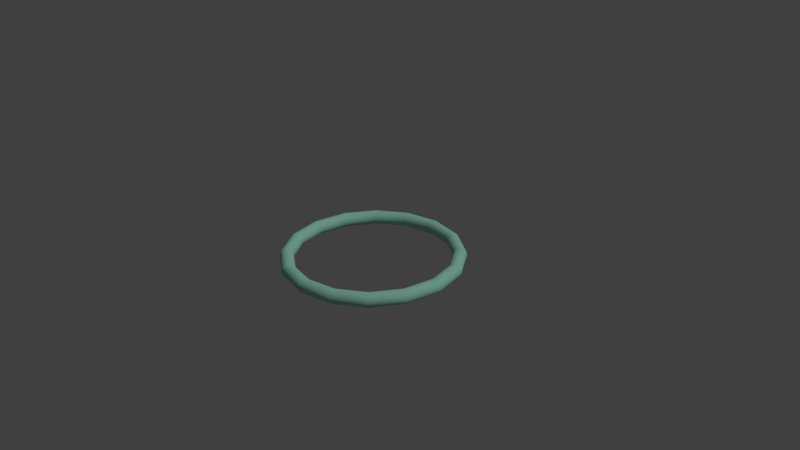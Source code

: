 # Source: Jumpy_band.blend  (saved by Blender 2.74.0; exported with 4.5.12 LTS)
import bpy
from mathutils import Matrix  # noqa: F401  (used for matrix-valued properties, if any)

bpy.ops.wm.read_factory_settings(use_empty=True)
scene = bpy.context.scene
scene.name = 'Scene'

# ---- collections
col_collection_1 = bpy.data.collections.new('Collection 1'); scene.collection.children.link(col_collection_1)

# ---- materials (node trees are filled in below, after node groups)
mat_material = bpy.data.materials.new('Material')
mat_material.alpha_threshold = 0.0
mat_material.diffuse_color = (0.3894, 0.8, 0.6885, 1.0)
mat_material.roughness = 0.5

# ---- material node trees

# ---- world
world_world = bpy.data.worlds.new('World'); scene.world = world_world
world_world.color = (0.05088, 0.05088, 0.05088)
world_world.use_sun_shadow = False
world_world.sun_shadow_jitter_overblur = 0.0
world_world.cycles.sampling_method = 'MANUAL'
world_world.cycles.sample_map_resolution = 256

# ---- cameras
cam_camera = bpy.data.cameras.new('Camera')
cam_camera.clip_end = 100.0
cam_camera.lens = 35.0
cam_camera.sensor_width = 32.0
cam_camera.sensor_height = 18.0
cam_camera.ortho_scale = 7.314
cam_camera.dof.focus_distance = 0.0

# ---- lights
light_lamp = bpy.data.lights.new('Lamp', 'SUN')
light_lamp.color = (0.967, 1.0, 0.8795)
light_lamp.transmission_factor = 0.0
light_lamp.cutoff_distance = 30.0
light_lamp.angle = 0.1993
light_lamp.energy = 1.0
light_lamp.shadow_buffer_clip_start = 1.001
light_lamp.shadow_soft_size = 0.1
light_lamp.shadow_cascade_max_distance = 1000.0
light_lamp.cycles.use_multiple_importance_sampling = False

# ---- meshes
me_circle_001 = bpy.data.meshes.new('Circle.001')
me_circle_001.from_pydata([(2.905, 0.03627, -1.738e-06), (2.901, 0.03627, -0.04323), (2.888, 0.03627, -0.0848), (2.868, 0.03627, -0.1231), (2.84, 0.03627, -0.1567), (2.807, 0.03627, -0.1842), (2.769, 0.03627, -0.2047), (2.727, 0.03627, -0.2173), (2.684, 0.03626, -0.2216), (2.641, 0.03626, -0.2173), (2.599, 0.03626, -0.2047), (2.561, 0.03626, -0.1842), (2.527, 0.03626, -0.1567), (2.5, 0.03626, -0.1231), (2.479, 0.03626, -0.0848), (2.466, 0.03626, -0.04323), (2.462, 0.03626, -1.679e-06), (2.466, 0.03626, 0.04323), (2.479, 0.03626, 0.08479), (2.5, 0.03626, 0.1231), (2.527, 0.03626, 0.1567), (2.561, 0.03626, 0.1842), (2.599, 0.03626, 0.2047), (2.641, 0.03626, 0.2173), (2.684, 0.03626, 0.2216), (2.727, 0.03627, 0.2173), (2.769, 0.03627, 0.2047), (2.807, 0.03627, 0.1842), (2.84, 0.03627, 0.1567), (2.868, 0.03627, 0.1231), (2.888, 0.03627, 0.08479), (2.901, 0.03627, 0.04323), (2.67, 1.145, -1.738e-06), (2.666, 1.144, -0.04323), (2.655, 1.139, -0.0848), (2.636, 1.131, -0.1231), (2.61, 1.121, -0.1567), (2.579, 1.108, -0.1842), (2.544, 1.093, -0.2047), (2.506, 1.077, -0.2173), (2.466, 1.061, -0.2216), (2.426, 1.044, -0.2173), (2.387, 1.028, -0.2047), (2.352, 1.013, -0.1842), (2.321, 1.001, -0.1567), (2.295, 0.99, -0.1231), (2.276, 0.9822, -0.0848), (2.265, 0.9774, -0.04323), (2.261, 0.9757, -1.679e-06), (2.265, 0.9774, 0.04323), (2.276, 0.9822, 0.08479), (2.295, 0.99, 0.1231), (2.321, 1.001, 0.1567), (2.352, 1.013, 0.1842), (2.387, 1.028, 0.2047), (2.426, 1.044, 0.2173), (2.466, 1.061, 0.2216), (2.506, 1.077, 0.2173), (2.544, 1.093, 0.2047), (2.579, 1.108, 0.1842), (2.61, 1.121, 0.1567), (2.636, 1.131, 0.1231), (2.655, 1.139, 0.08479), (2.666, 1.144, 0.04323), (2.029, 2.08, -1.738e-06), (2.026, 2.077, -0.04323), (2.017, 2.068, -0.0848), (2.002, 2.054, -0.1231), (1.983, 2.034, -0.1567), (1.959, 2.01, -0.1842), (1.932, 1.983, -0.2047), (1.903, 1.954, -0.2173), (1.872, 1.923, -0.2216), (1.842, 1.893, -0.2173), (1.812, 1.863, -0.2047), (1.785, 1.836, -0.1842), (1.761, 1.813, -0.1567), (1.742, 1.793, -0.1231), (1.727, 1.779, -0.0848), (1.718, 1.77, -0.04323), (1.715, 1.767, -1.679e-06), (1.718, 1.77, 0.04323), (1.727, 1.779, 0.08479), (1.742, 1.793, 0.1231), (1.761, 1.813, 0.1567), (1.785, 1.836, 0.1842), (1.812, 1.863, 0.2047), (1.842, 1.893, 0.2173), (1.872, 1.923, 0.2216), (1.903, 1.954, 0.2173), (1.932, 1.983, 0.2047), (1.959, 2.01, 0.1842), (1.983, 2.034, 0.1567), (2.002, 2.054, 0.1231), (2.017, 2.068, 0.08479), (2.026, 2.077, 0.04323), (1.078, 2.698, -1.738e-06), (1.077, 2.694, -0.04323), (1.072, 2.682, -0.0848), (1.064, 2.664, -0.1231), (1.053, 2.638, -0.1567), (1.041, 2.607, -0.1842), (1.026, 2.572, -0.2047), (1.01, 2.533, -0.2173), (0.9935, 2.493, -0.2216), (0.977, 2.453, -0.2173), (0.9611, 2.415, -0.2047), (0.9464, 2.38, -0.1842), (0.9336, 2.349, -0.1567), (0.923, 2.323, -0.1231), (0.9152, 2.304, -0.0848), (0.9104, 2.293, -0.04323), (0.9087, 2.289, -1.679e-06), (0.9104, 2.293, 0.04323), (0.9152, 2.304, 0.08479), (0.923, 2.323, 0.1231), (0.9336, 2.349, 0.1567), (0.9464, 2.38, 0.1842), (0.9611, 2.415, 0.2047), (0.977, 2.453, 0.2173), (0.9935, 2.493, 0.2216), (1.01, 2.533, 0.2173), (1.026, 2.572, 0.2047), (1.041, 2.607, 0.1842), (1.053, 2.638, 0.1567), (1.064, 2.664, 0.1231), (1.072, 2.682, 0.08479), (1.077, 2.694, 0.04323), (-0.03627, 2.905, -1.738e-06), (-0.03627, 2.901, -0.04323), (-0.03627, 2.888, -0.0848), (-0.03627, 2.868, -0.1231), (-0.03627, 2.84, -0.1567), (-0.03627, 2.807, -0.1842), (-0.03627, 2.769, -0.2047), (-0.03627, 2.727, -0.2173), (-0.03626, 2.684, -0.2216), (-0.03626, 2.641, -0.2173), (-0.03626, 2.599, -0.2047), (-0.03626, 2.561, -0.1842), (-0.03626, 2.527, -0.1567), (-0.03626, 2.5, -0.1231), (-0.03626, 2.479, -0.0848), (-0.03626, 2.466, -0.04323), (-0.03626, 2.462, -1.679e-06), (-0.03626, 2.466, 0.04323), (-0.03626, 2.479, 0.08479), (-0.03626, 2.5, 0.1231), (-0.03626, 2.527, 0.1567), (-0.03626, 2.561, 0.1842), (-0.03626, 2.599, 0.2047), (-0.03626, 2.641, 0.2173), (-0.03626, 2.684, 0.2216), (-0.03627, 2.727, 0.2173), (-0.03627, 2.769, 0.2047), (-0.03627, 2.807, 0.1842), (-0.03627, 2.84, 0.1567), (-0.03627, 2.868, 0.1231), (-0.03627, 2.888, 0.08479), (-0.03627, 2.901, 0.04323), (-1.145, 2.67, -1.738e-06), (-1.144, 2.666, -0.04323), (-1.139, 2.655, -0.0848), (-1.131, 2.636, -0.1231), (-1.121, 2.61, -0.1567), (-1.108, 2.579, -0.1842), (-1.093, 2.544, -0.2047), (-1.077, 2.506, -0.2173), (-1.061, 2.466, -0.2216), (-1.044, 2.426, -0.2173), (-1.028, 2.387, -0.2047), (-1.013, 2.352, -0.1842), (-1.001, 2.321, -0.1567), (-0.99, 2.295, -0.1231), (-0.9822, 2.276, -0.0848), (-0.9774, 2.265, -0.04323), (-0.9757, 2.261, -1.679e-06), (-0.9774, 2.265, 0.04323), (-0.9822, 2.276, 0.08479), (-0.99, 2.295, 0.1231), (-1.001, 2.321, 0.1567), (-1.013, 2.352, 0.1842), (-1.028, 2.387, 0.2047), (-1.044, 2.426, 0.2173), (-1.061, 2.466, 0.2216), (-1.077, 2.506, 0.2173), (-1.093, 2.544, 0.2047), (-1.108, 2.579, 0.1842), (-1.121, 2.61, 0.1567), (-1.131, 2.636, 0.1231), (-1.139, 2.655, 0.08479), (-1.144, 2.666, 0.04323), (-2.08, 2.029, -1.738e-06), (-2.077, 2.026, -0.04323), (-2.068, 2.017, -0.0848), (-2.054, 2.002, -0.1231), (-2.034, 1.983, -0.1567), (-2.01, 1.959, -0.1842), (-1.983, 1.932, -0.2047), (-1.954, 1.903, -0.2173), (-1.923, 1.872, -0.2216), (-1.893, 1.842, -0.2173), (-1.863, 1.812, -0.2047), (-1.836, 1.785, -0.1842), (-1.813, 1.761, -0.1567), (-1.793, 1.742, -0.1231), (-1.779, 1.727, -0.0848), (-1.77, 1.718, -0.04323), (-1.767, 1.715, -1.679e-06), (-1.77, 1.718, 0.04323), (-1.779, 1.727, 0.08479), (-1.793, 1.742, 0.1231), (-1.813, 1.761, 0.1567), (-1.836, 1.785, 0.1842), (-1.863, 1.812, 0.2047), (-1.893, 1.842, 0.2173), (-1.923, 1.872, 0.2216), (-1.954, 1.903, 0.2173), (-1.983, 1.932, 0.2047), (-2.01, 1.959, 0.1842), (-2.034, 1.983, 0.1567), (-2.054, 2.002, 0.1231), (-2.068, 2.017, 0.08479), (-2.077, 2.026, 0.04323), (-2.698, 1.078, -1.738e-06), (-2.694, 1.077, -0.04323), (-2.682, 1.072, -0.0848), (-2.664, 1.064, -0.1231), (-2.638, 1.053, -0.1567), (-2.607, 1.041, -0.1842), (-2.572, 1.026, -0.2047), (-2.533, 1.01, -0.2173), (-2.493, 0.9935, -0.2216), (-2.453, 0.977, -0.2173), (-2.415, 0.9611, -0.2047), (-2.38, 0.9464, -0.1842), (-2.349, 0.9336, -0.1567), (-2.323, 0.923, -0.1231), (-2.304, 0.9152, -0.0848), (-2.293, 0.9104, -0.04323), (-2.289, 0.9087, -1.679e-06), (-2.293, 0.9104, 0.04323), (-2.304, 0.9152, 0.08479), (-2.323, 0.923, 0.1231), (-2.349, 0.9336, 0.1567), (-2.38, 0.9464, 0.1842), (-2.415, 0.9611, 0.2047), (-2.453, 0.977, 0.2173), (-2.493, 0.9935, 0.2216), (-2.533, 1.01, 0.2173), (-2.572, 1.026, 0.2047), (-2.607, 1.041, 0.1842), (-2.638, 1.053, 0.1567), (-2.664, 1.064, 0.1231), (-2.682, 1.072, 0.08479), (-2.694, 1.077, 0.04323), (-2.905, -0.03627, -1.738e-06), (-2.901, -0.03627, -0.04323), (-2.888, -0.03627, -0.0848), (-2.868, -0.03627, -0.1231), (-2.84, -0.03627, -0.1567), (-2.807, -0.03627, -0.1842), (-2.769, -0.03627, -0.2047), (-2.727, -0.03627, -0.2173), (-2.684, -0.03626, -0.2216), (-2.641, -0.03626, -0.2173), (-2.599, -0.03626, -0.2047), (-2.561, -0.03626, -0.1842), (-2.527, -0.03626, -0.1567), (-2.5, -0.03626, -0.1231), (-2.479, -0.03626, -0.0848), (-2.466, -0.03626, -0.04323), (-2.462, -0.03626, -1.679e-06), (-2.466, -0.03626, 0.04323), (-2.479, -0.03626, 0.08479), (-2.5, -0.03626, 0.1231), (-2.527, -0.03626, 0.1567), (-2.561, -0.03626, 0.1842), (-2.599, -0.03626, 0.2047), (-2.641, -0.03626, 0.2173), (-2.684, -0.03626, 0.2216), (-2.727, -0.03627, 0.2173), (-2.769, -0.03627, 0.2047), (-2.807, -0.03627, 0.1842), (-2.84, -0.03627, 0.1567), (-2.868, -0.03627, 0.1231), (-2.888, -0.03627, 0.08479), (-2.901, -0.03627, 0.04323), (-2.67, -1.145, -1.738e-06), (-2.666, -1.144, -0.04323), (-2.655, -1.139, -0.0848), (-2.636, -1.131, -0.1231), (-2.61, -1.121, -0.1567), (-2.579, -1.108, -0.1842), (-2.544, -1.093, -0.2047), (-2.506, -1.077, -0.2173), (-2.466, -1.061, -0.2216), (-2.426, -1.044, -0.2173), (-2.387, -1.028, -0.2047), (-2.352, -1.013, -0.1842), (-2.321, -1.001, -0.1567), (-2.295, -0.99, -0.1231), (-2.276, -0.9822, -0.0848), (-2.265, -0.9774, -0.04323), (-2.261, -0.9757, -1.679e-06), (-2.265, -0.9774, 0.04323), (-2.276, -0.9822, 0.08479), (-2.295, -0.99, 0.1231), (-2.321, -1.001, 0.1567), (-2.352, -1.013, 0.1842), (-2.387, -1.028, 0.2047), (-2.426, -1.044, 0.2173), (-2.466, -1.061, 0.2216), (-2.506, -1.077, 0.2173), (-2.544, -1.093, 0.2047), (-2.579, -1.108, 0.1842), (-2.61, -1.121, 0.1567), (-2.636, -1.131, 0.1231), (-2.655, -1.139, 0.08479), (-2.666, -1.144, 0.04323), (-2.029, -2.08, -1.738e-06), (-2.026, -2.077, -0.04323), (-2.017, -2.068, -0.0848), (-2.002, -2.054, -0.1231), (-1.983, -2.034, -0.1567), (-1.959, -2.01, -0.1842), (-1.932, -1.983, -0.2047), (-1.903, -1.954, -0.2173), (-1.872, -1.923, -0.2216), (-1.842, -1.893, -0.2173), (-1.812, -1.863, -0.2047), (-1.785, -1.836, -0.1842), (-1.761, -1.813, -0.1567), (-1.742, -1.793, -0.1231), (-1.727, -1.779, -0.0848), (-1.718, -1.77, -0.04323), (-1.715, -1.767, -1.679e-06), (-1.718, -1.77, 0.04323), (-1.727, -1.779, 0.08479), (-1.742, -1.793, 0.1231), (-1.761, -1.813, 0.1567), (-1.785, -1.836, 0.1842), (-1.812, -1.863, 0.2047), (-1.842, -1.893, 0.2173), (-1.872, -1.923, 0.2216), (-1.903, -1.954, 0.2173), (-1.932, -1.983, 0.2047), (-1.959, -2.01, 0.1842), (-1.983, -2.034, 0.1567), (-2.002, -2.054, 0.1231), (-2.017, -2.068, 0.08479), (-2.026, -2.077, 0.04323), (-1.078, -2.698, -1.738e-06), (-1.077, -2.694, -0.04323), (-1.072, -2.682, -0.0848), (-1.064, -2.664, -0.1231), (-1.053, -2.638, -0.1567), (-1.041, -2.607, -0.1842), (-1.026, -2.572, -0.2047), (-1.01, -2.533, -0.2173), (-0.9935, -2.493, -0.2216), (-0.977, -2.453, -0.2173), (-0.9611, -2.415, -0.2047), (-0.9464, -2.38, -0.1842), (-0.9336, -2.349, -0.1567), (-0.923, -2.323, -0.1231), (-0.9152, -2.304, -0.0848), (-0.9104, -2.293, -0.04323), (-0.9087, -2.289, -1.679e-06), (-0.9104, -2.293, 0.04323), (-0.9152, -2.304, 0.08479), (-0.923, -2.323, 0.1231), (-0.9336, -2.349, 0.1567), (-0.9464, -2.38, 0.1842), (-0.9611, -2.415, 0.2047), (-0.977, -2.453, 0.2173), (-0.9935, -2.493, 0.2216), (-1.01, -2.533, 0.2173), (-1.026, -2.572, 0.2047), (-1.041, -2.607, 0.1842), (-1.053, -2.638, 0.1567), (-1.064, -2.664, 0.1231), (-1.072, -2.682, 0.08479), (-1.077, -2.694, 0.04323), (0.03627, -2.905, -1.738e-06), (0.03627, -2.901, -0.04323), (0.03627, -2.888, -0.0848), (0.03627, -2.868, -0.1231), (0.03627, -2.84, -0.1567), (0.03627, -2.807, -0.1842), (0.03627, -2.769, -0.2047), (0.03627, -2.727, -0.2173), (0.03626, -2.684, -0.2216), (0.03626, -2.641, -0.2173), (0.03626, -2.599, -0.2047), (0.03626, -2.561, -0.1842), (0.03626, -2.527, -0.1567), (0.03626, -2.5, -0.1231), (0.03626, -2.479, -0.0848), (0.03626, -2.466, -0.04323), (0.03626, -2.462, -1.679e-06), (0.03626, -2.466, 0.04323), (0.03626, -2.479, 0.08479), (0.03626, -2.5, 0.1231), (0.03626, -2.527, 0.1567), (0.03626, -2.561, 0.1842), (0.03626, -2.599, 0.2047), (0.03626, -2.641, 0.2173), (0.03626, -2.684, 0.2216), (0.03627, -2.727, 0.2173), (0.03627, -2.769, 0.2047), (0.03627, -2.807, 0.1842), (0.03627, -2.84, 0.1567), (0.03627, -2.868, 0.1231), (0.03627, -2.888, 0.08479), (0.03627, -2.901, 0.04323), (1.145, -2.67, -1.738e-06), (1.144, -2.666, -0.04323), (1.139, -2.655, -0.0848), (1.131, -2.636, -0.1231), (1.121, -2.61, -0.1567), (1.108, -2.579, -0.1842), (1.093, -2.544, -0.2047), (1.077, -2.506, -0.2173), (1.061, -2.466, -0.2216), (1.044, -2.426, -0.2173), (1.028, -2.387, -0.2047), (1.013, -2.352, -0.1842), (1.001, -2.321, -0.1567), (0.99, -2.295, -0.1231), (0.9822, -2.276, -0.0848), (0.9774, -2.265, -0.04323), (0.9757, -2.261, -1.679e-06), (0.9774, -2.265, 0.04323), (0.9822, -2.276, 0.08479), (0.99, -2.295, 0.1231), (1.001, -2.321, 0.1567), (1.013, -2.352, 0.1842), (1.028, -2.387, 0.2047), (1.044, -2.426, 0.2173), (1.061, -2.466, 0.2216), (1.077, -2.506, 0.2173), (1.093, -2.544, 0.2047), (1.108, -2.579, 0.1842), (1.121, -2.61, 0.1567), (1.131, -2.636, 0.1231), (1.139, -2.655, 0.08479), (1.144, -2.666, 0.04323), (2.08, -2.029, -1.738e-06), (2.077, -2.026, -0.04323), (2.068, -2.017, -0.0848), (2.054, -2.002, -0.1231), (2.034, -1.983, -0.1567), (2.01, -1.959, -0.1842), (1.983, -1.932, -0.2047), (1.954, -1.903, -0.2173), (1.923, -1.872, -0.2216), (1.893, -1.842, -0.2173), (1.863, -1.812, -0.2047), (1.836, -1.785, -0.1842), (1.813, -1.761, -0.1567), (1.793, -1.742, -0.1231), (1.779, -1.727, -0.0848), (1.77, -1.718, -0.04323), (1.767, -1.715, -1.679e-06), (1.77, -1.718, 0.04323), (1.779, -1.727, 0.08479), (1.793, -1.742, 0.1231), (1.813, -1.761, 0.1567), (1.836, -1.785, 0.1842), (1.863, -1.812, 0.2047), (1.893, -1.842, 0.2173), (1.923, -1.872, 0.2216), (1.954, -1.903, 0.2173), (1.983, -1.932, 0.2047), (2.01, -1.959, 0.1842), (2.034, -1.983, 0.1567), (2.054, -2.002, 0.1231), (2.068, -2.017, 0.08479), (2.077, -2.026, 0.04323), (2.698, -1.078, -1.738e-06), (2.694, -1.077, -0.04323), (2.682, -1.072, -0.0848), (2.664, -1.064, -0.1231), (2.638, -1.053, -0.1567), (2.607, -1.041, -0.1842), (2.572, -1.026, -0.2047), (2.533, -1.01, -0.2173), (2.493, -0.9935, -0.2216), (2.453, -0.977, -0.2173), (2.415, -0.9611, -0.2047), (2.38, -0.9464, -0.1842), (2.349, -0.9336, -0.1567), (2.323, -0.923, -0.1231), (2.304, -0.9152, -0.0848), (2.293, -0.9104, -0.04323), (2.289, -0.9087, -1.679e-06), (2.293, -0.9104, 0.04323), (2.304, -0.9152, 0.08479), (2.323, -0.923, 0.1231), (2.349, -0.9336, 0.1567), (2.38, -0.9464, 0.1842), (2.415, -0.9611, 0.2047), (2.453, -0.977, 0.2173), (2.493, -0.9935, 0.2216), (2.533, -1.01, 0.2173), (2.572, -1.026, 0.2047), (2.607, -1.041, 0.1842), (2.638, -1.053, 0.1567), (2.664, -1.064, 0.1231), (2.682, -1.072, 0.08479), (2.694, -1.077, 0.04323)], [], [(0, 1, 33, 32), (32, 33, 65, 64), (64, 65, 97, 96), (96, 97, 129, 128), (128, 129, 161, 160), (160, 161, 193, 192), (192, 193, 225, 224), (224, 225, 257, 256), (256, 257, 289, 288), (288, 289, 321, 320), (320, 321, 353, 352), (352, 353, 385, 384), (384, 385, 417, 416), (416, 417, 449, 448), (448, 449, 481, 480), (480, 481, 1, 0), (1, 2, 34, 33), (33, 34, 66, 65), (65, 66, 98, 97), (97, 98, 130, 129), (129, 130, 162, 161), (161, 162, 194, 193), (193, 194, 226, 225), (225, 226, 258, 257), (257, 258, 290, 289), (289, 290, 322, 321), (321, 322, 354, 353), (353, 354, 386, 385), (385, 386, 418, 417), (417, 418, 450, 449), (449, 450, 482, 481), (481, 482, 2, 1), (2, 3, 35, 34), (34, 35, 67, 66), (66, 67, 99, 98), (98, 99, 131, 130), (130, 131, 163, 162), (162, 163, 195, 194), (194, 195, 227, 226), (226, 227, 259, 258), (258, 259, 291, 290), (290, 291, 323, 322), (322, 323, 355, 354), (354, 355, 387, 386), (386, 387, 419, 418), (418, 419, 451, 450), (450, 451, 483, 482), (482, 483, 3, 2), (3, 4, 36, 35), (35, 36, 68, 67), (67, 68, 100, 99), (99, 100, 132, 131), (131, 132, 164, 163), (163, 164, 196, 195), (195, 196, 228, 227), (227, 228, 260, 259), (259, 260, 292, 291), (291, 292, 324, 323), (323, 324, 356, 355), (355, 356, 388, 387), (387, 388, 420, 419), (419, 420, 452, 451), (451, 452, 484, 483), (483, 484, 4, 3), (4, 5, 37, 36), (36, 37, 69, 68), (68, 69, 101, 100), (100, 101, 133, 132), (132, 133, 165, 164), (164, 165, 197, 196), (196, 197, 229, 228), (228, 229, 261, 260), (260, 261, 293, 292), (292, 293, 325, 324), (324, 325, 357, 356), (356, 357, 389, 388), (388, 389, 421, 420), (420, 421, 453, 452), (452, 453, 485, 484), (484, 485, 5, 4), (5, 6, 38, 37), (37, 38, 70, 69), (69, 70, 102, 101), (101, 102, 134, 133), (133, 134, 166, 165), (165, 166, 198, 197), (197, 198, 230, 229), (229, 230, 262, 261), (261, 262, 294, 293), (293, 294, 326, 325), (325, 326, 358, 357), (357, 358, 390, 389), (389, 390, 422, 421), (421, 422, 454, 453), (453, 454, 486, 485), (485, 486, 6, 5), (6, 7, 39, 38), (38, 39, 71, 70), (70, 71, 103, 102), (102, 103, 135, 134), (134, 135, 167, 166), (166, 167, 199, 198), (198, 199, 231, 230), (230, 231, 263, 262), (262, 263, 295, 294), (294, 295, 327, 326), (326, 327, 359, 358), (358, 359, 391, 390), (390, 391, 423, 422), (422, 423, 455, 454), (454, 455, 487, 486), (486, 487, 7, 6), (7, 8, 40, 39), (39, 40, 72, 71), (71, 72, 104, 103), (103, 104, 136, 135), (135, 136, 168, 167), (167, 168, 200, 199), (199, 200, 232, 231), (231, 232, 264, 263), (263, 264, 296, 295), (295, 296, 328, 327), (327, 328, 360, 359), (359, 360, 392, 391), (391, 392, 424, 423), (423, 424, 456, 455), (455, 456, 488, 487), (487, 488, 8, 7), (8, 9, 41, 40), (40, 41, 73, 72), (72, 73, 105, 104), (104, 105, 137, 136), (136, 137, 169, 168), (168, 169, 201, 200), (200, 201, 233, 232), (232, 233, 265, 264), (264, 265, 297, 296), (296, 297, 329, 328), (328, 329, 361, 360), (360, 361, 393, 392), (392, 393, 425, 424), (424, 425, 457, 456), (456, 457, 489, 488), (488, 489, 9, 8), (9, 10, 42, 41), (41, 42, 74, 73), (73, 74, 106, 105), (105, 106, 138, 137), (137, 138, 170, 169), (169, 170, 202, 201), (201, 202, 234, 233), (233, 234, 266, 265), (265, 266, 298, 297), (297, 298, 330, 329), (329, 330, 362, 361), (361, 362, 394, 393), (393, 394, 426, 425), (425, 426, 458, 457), (457, 458, 490, 489), (489, 490, 10, 9), (10, 11, 43, 42), (42, 43, 75, 74), (74, 75, 107, 106), (106, 107, 139, 138), (138, 139, 171, 170), (170, 171, 203, 202), (202, 203, 235, 234), (234, 235, 267, 266), (266, 267, 299, 298), (298, 299, 331, 330), (330, 331, 363, 362), (362, 363, 395, 394), (394, 395, 427, 426), (426, 427, 459, 458), (458, 459, 491, 490), (490, 491, 11, 10), (11, 12, 44, 43), (43, 44, 76, 75), (75, 76, 108, 107), (107, 108, 140, 139), (139, 140, 172, 171), (171, 172, 204, 203), (203, 204, 236, 235), (235, 236, 268, 267), (267, 268, 300, 299), (299, 300, 332, 331), (331, 332, 364, 363), (363, 364, 396, 395), (395, 396, 428, 427), (427, 428, 460, 459), (459, 460, 492, 491), (491, 492, 12, 11), (12, 13, 45, 44), (44, 45, 77, 76), (76, 77, 109, 108), (108, 109, 141, 140), (140, 141, 173, 172), (172, 173, 205, 204), (204, 205, 237, 236), (236, 237, 269, 268), (268, 269, 301, 300), (300, 301, 333, 332), (332, 333, 365, 364), (364, 365, 397, 396), (396, 397, 429, 428), (428, 429, 461, 460), (460, 461, 493, 492), (492, 493, 13, 12), (13, 14, 46, 45), (45, 46, 78, 77), (77, 78, 110, 109), (109, 110, 142, 141), (141, 142, 174, 173), (173, 174, 206, 205), (205, 206, 238, 237), (237, 238, 270, 269), (269, 270, 302, 301), (301, 302, 334, 333), (333, 334, 366, 365), (365, 366, 398, 397), (397, 398, 430, 429), (429, 430, 462, 461), (461, 462, 494, 493), (493, 494, 14, 13), (14, 15, 47, 46), (46, 47, 79, 78), (78, 79, 111, 110), (110, 111, 143, 142), (142, 143, 175, 174), (174, 175, 207, 206), (206, 207, 239, 238), (238, 239, 271, 270), (270, 271, 303, 302), (302, 303, 335, 334), (334, 335, 367, 366), (366, 367, 399, 398), (398, 399, 431, 430), (430, 431, 463, 462), (462, 463, 495, 494), (494, 495, 15, 14), (15, 16, 48, 47), (47, 48, 80, 79), (79, 80, 112, 111), (111, 112, 144, 143), (143, 144, 176, 175), (175, 176, 208, 207), (207, 208, 240, 239), (239, 240, 272, 271), (271, 272, 304, 303), (303, 304, 336, 335), (335, 336, 368, 367), (367, 368, 400, 399), (399, 400, 432, 431), (431, 432, 464, 463), (463, 464, 496, 495), (495, 496, 16, 15), (16, 17, 49, 48), (48, 49, 81, 80), (80, 81, 113, 112), (112, 113, 145, 144), (144, 145, 177, 176), (176, 177, 209, 208), (208, 209, 241, 240), (240, 241, 273, 272), (272, 273, 305, 304), (304, 305, 337, 336), (336, 337, 369, 368), (368, 369, 401, 400), (400, 401, 433, 432), (432, 433, 465, 464), (464, 465, 497, 496), (496, 497, 17, 16), (17, 18, 50, 49), (49, 50, 82, 81), (81, 82, 114, 113), (113, 114, 146, 145), (145, 146, 178, 177), (177, 178, 210, 209), (209, 210, 242, 241), (241, 242, 274, 273), (273, 274, 306, 305), (305, 306, 338, 337), (337, 338, 370, 369), (369, 370, 402, 401), (401, 402, 434, 433), (433, 434, 466, 465), (465, 466, 498, 497), (497, 498, 18, 17), (18, 19, 51, 50), (50, 51, 83, 82), (82, 83, 115, 114), (114, 115, 147, 146), (146, 147, 179, 178), (178, 179, 211, 210), (210, 211, 243, 242), (242, 243, 275, 274), (274, 275, 307, 306), (306, 307, 339, 338), (338, 339, 371, 370), (370, 371, 403, 402), (402, 403, 435, 434), (434, 435, 467, 466), (466, 467, 499, 498), (498, 499, 19, 18), (19, 20, 52, 51), (51, 52, 84, 83), (83, 84, 116, 115), (115, 116, 148, 147), (147, 148, 180, 179), (179, 180, 212, 211), (211, 212, 244, 243), (243, 244, 276, 275), (275, 276, 308, 307), (307, 308, 340, 339), (339, 340, 372, 371), (371, 372, 404, 403), (403, 404, 436, 435), (435, 436, 468, 467), (467, 468, 500, 499), (499, 500, 20, 19), (20, 21, 53, 52), (52, 53, 85, 84), (84, 85, 117, 116), (116, 117, 149, 148), (148, 149, 181, 180), (180, 181, 213, 212), (212, 213, 245, 244), (244, 245, 277, 276), (276, 277, 309, 308), (308, 309, 341, 340), (340, 341, 373, 372), (372, 373, 405, 404), (404, 405, 437, 436), (436, 437, 469, 468), (468, 469, 501, 500), (500, 501, 21, 20), (21, 22, 54, 53), (53, 54, 86, 85), (85, 86, 118, 117), (117, 118, 150, 149), (149, 150, 182, 181), (181, 182, 214, 213), (213, 214, 246, 245), (245, 246, 278, 277), (277, 278, 310, 309), (309, 310, 342, 341), (341, 342, 374, 373), (373, 374, 406, 405), (405, 406, 438, 437), (437, 438, 470, 469), (469, 470, 502, 501), (501, 502, 22, 21), (22, 23, 55, 54), (54, 55, 87, 86), (86, 87, 119, 118), (118, 119, 151, 150), (150, 151, 183, 182), (182, 183, 215, 214), (214, 215, 247, 246), (246, 247, 279, 278), (278, 279, 311, 310), (310, 311, 343, 342), (342, 343, 375, 374), (374, 375, 407, 406), (406, 407, 439, 438), (438, 439, 471, 470), (470, 471, 503, 502), (502, 503, 23, 22), (23, 24, 56, 55), (55, 56, 88, 87), (87, 88, 120, 119), (119, 120, 152, 151), (151, 152, 184, 183), (183, 184, 216, 215), (215, 216, 248, 247), (247, 248, 280, 279), (279, 280, 312, 311), (311, 312, 344, 343), (343, 344, 376, 375), (375, 376, 408, 407), (407, 408, 440, 439), (439, 440, 472, 471), (471, 472, 504, 503), (503, 504, 24, 23), (24, 25, 57, 56), (56, 57, 89, 88), (88, 89, 121, 120), (120, 121, 153, 152), (152, 153, 185, 184), (184, 185, 217, 216), (216, 217, 249, 248), (248, 249, 281, 280), (280, 281, 313, 312), (312, 313, 345, 344), (344, 345, 377, 376), (376, 377, 409, 408), (408, 409, 441, 440), (440, 441, 473, 472), (472, 473, 505, 504), (504, 505, 25, 24), (25, 26, 58, 57), (57, 58, 90, 89), (89, 90, 122, 121), (121, 122, 154, 153), (153, 154, 186, 185), (185, 186, 218, 217), (217, 218, 250, 249), (249, 250, 282, 281), (281, 282, 314, 313), (313, 314, 346, 345), (345, 346, 378, 377), (377, 378, 410, 409), (409, 410, 442, 441), (441, 442, 474, 473), (473, 474, 506, 505), (505, 506, 26, 25), (26, 27, 59, 58), (58, 59, 91, 90), (90, 91, 123, 122), (122, 123, 155, 154), (154, 155, 187, 186), (186, 187, 219, 218), (218, 219, 251, 250), (250, 251, 283, 282), (282, 283, 315, 314), (314, 315, 347, 346), (346, 347, 379, 378), (378, 379, 411, 410), (410, 411, 443, 442), (442, 443, 475, 474), (474, 475, 507, 506), (506, 507, 27, 26), (27, 28, 60, 59), (59, 60, 92, 91), (91, 92, 124, 123), (123, 124, 156, 155), (155, 156, 188, 187), (187, 188, 220, 219), (219, 220, 252, 251), (251, 252, 284, 283), (283, 284, 316, 315), (315, 316, 348, 347), (347, 348, 380, 379), (379, 380, 412, 411), (411, 412, 444, 443), (443, 444, 476, 475), (475, 476, 508, 507), (507, 508, 28, 27), (28, 29, 61, 60), (60, 61, 93, 92), (92, 93, 125, 124), (124, 125, 157, 156), (156, 157, 189, 188), (188, 189, 221, 220), (220, 221, 253, 252), (252, 253, 285, 284), (284, 285, 317, 316), (316, 317, 349, 348), (348, 349, 381, 380), (380, 381, 413, 412), (412, 413, 445, 444), (444, 445, 477, 476), (476, 477, 509, 508), (508, 509, 29, 28), (29, 30, 62, 61), (61, 62, 94, 93), (93, 94, 126, 125), (125, 126, 158, 157), (157, 158, 190, 189), (189, 190, 222, 221), (221, 222, 254, 253), (253, 254, 286, 285), (285, 286, 318, 317), (317, 318, 350, 349), (349, 350, 382, 381), (381, 382, 414, 413), (413, 414, 446, 445), (445, 446, 478, 477), (477, 478, 510, 509), (509, 510, 30, 29), (30, 31, 63, 62), (62, 63, 95, 94), (94, 95, 127, 126), (126, 127, 159, 158), (158, 159, 191, 190), (190, 191, 223, 222), (222, 223, 255, 254), (254, 255, 287, 286), (286, 287, 319, 318), (318, 319, 351, 350), (350, 351, 383, 382), (382, 383, 415, 414), (414, 415, 447, 446), (446, 447, 479, 478), (478, 479, 511, 510), (510, 511, 31, 30), (31, 0, 32, 63), (63, 32, 64, 95), (95, 64, 96, 127), (127, 96, 128, 159), (159, 128, 160, 191), (191, 160, 192, 223), (223, 192, 224, 255), (255, 224, 256, 287), (287, 256, 288, 319), (319, 288, 320, 351), (351, 320, 352, 383), (383, 352, 384, 415), (415, 384, 416, 447), (447, 416, 448, 479), (479, 448, 480, 511), (511, 480, 0, 31)])
me_circle_001.polygons.foreach_set('use_smooth', [True] * 512)
me_circle_001.materials.append(mat_material)
me_circle_001.use_remesh_preserve_volume = False
me_circle_001.use_remesh_preserve_attributes = False
me_circle_001.use_mirror_vertex_groups = False
me_circle_001.update()

# ---- objects
ob_circle_001 = bpy.data.objects.new('Circle.001', me_circle_001)
ob_lamp = bpy.data.objects.new('Lamp', light_lamp)
ob_camera = bpy.data.objects.new('Camera', cam_camera)

# ---- transforms, parenting, visibility, modifiers, constraints
ob_circle_001.location = (0.007221, -0.01637, 0.0)
ob_circle_001.scale = (0.4147, 0.4147, 0.4147)
ob_circle_001.lineart.crease_threshold = 0.0
_m = ob_circle_001.modifiers.new('Collision', 'COLLISION')
_m = ob_circle_001.modifiers.new('Softbody', 'SOFT_BODY')
ob_lamp.location = (-1.964, -4.426, 4.369)
ob_lamp.rotation_euler = (0.6503, 0.05522, 1.866)
ob_lamp.lock_rotations_4d = False
ob_lamp.empty_display_type = 'ARROWS'
ob_lamp.color = (0.0, 0.0, 0.0, 0.0)
ob_lamp.lineart.crease_threshold = 0.0
ob_camera.location = (7.481, -6.508, 5.344)
ob_camera.rotation_euler = (1.109, 0.01082, 0.8149)
ob_camera.lock_rotations_4d = False
ob_camera.empty_display_type = 'ARROWS'
ob_camera.color = (0.0, 0.0, 0.0, 0.0)
ob_camera.display_type = 'WIRE'
ob_camera.lineart.crease_threshold = 0.0

# ---- collection membership
col_collection_1.objects.link(ob_circle_001)
col_collection_1.objects.link(ob_lamp)
col_collection_1.objects.link(ob_camera)

# ---- scene / render settings (as saved in the file)
scene.camera = ob_camera
scene.frame_start = 1; scene.frame_end = 250; scene.frame_set(1)
scene.render.engine = 'CYCLES'
scene.render.resolution_percentage = 50
scene.render.dither_intensity = 0.0
scene.cycles.use_denoising = False
scene.cycles.samples = 10
scene.cycles.sampling_pattern = 'TABULATED_SOBOL'
scene.cycles.light_sampling_threshold = 0.0
scene.cycles.use_adaptive_sampling = False
scene.cycles.use_light_tree = False
scene.cycles.blur_glossy = 0.0
scene.cycles.pixel_filter_type = 'GAUSSIAN'
scene.cycles.sample_clamp_indirect = 0.0
scene.view_settings.view_transform = 'Standard'
bpy.context.view_layer.update()
